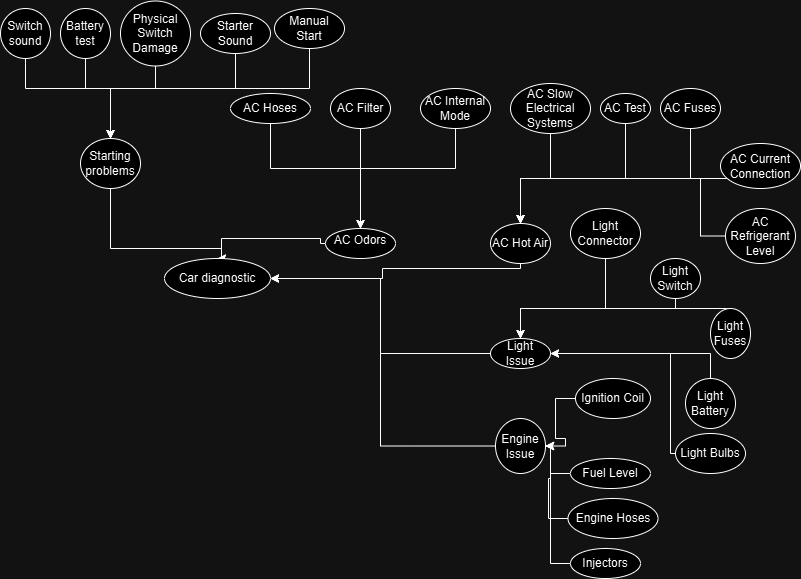

The diagram above was exported from draw.io. Its source (the exported page's mxGraphModel, read from the mxfile embedded in the PNG):
<mxGraphModel dx="1195" dy="650" grid="1" gridSize="10" guides="1" tooltips="1" connect="1" arrows="1" fold="1" page="1" pageScale="1" pageWidth="827" pageHeight="1169" math="0" shadow="0">
  <root>
    <mxCell id="0" />
    <mxCell id="1" parent="0" />
    <mxCell id="qzlRM_iZL4ZXPxvyfpvY-14" style="edgeStyle=orthogonalEdgeStyle;rounded=0;orthogonalLoop=1;jettySize=auto;html=1;entryX=0.5;entryY=0;entryDx=0;entryDy=0;" edge="1" parent="1" source="qzlRM_iZL4ZXPxvyfpvY-1" target="qzlRM_iZL4ZXPxvyfpvY-13">
      <mxGeometry relative="1" as="geometry">
        <Array as="points">
          <mxPoint x="130" y="360" />
          <mxPoint x="241" y="360" />
        </Array>
      </mxGeometry>
    </mxCell>
    <mxCell id="qzlRM_iZL4ZXPxvyfpvY-1" value="Starting problems" style="ellipse;whiteSpace=wrap;html=1;" vertex="1" parent="1">
      <mxGeometry x="100" y="250" width="60" height="50" as="geometry" />
    </mxCell>
    <mxCell id="qzlRM_iZL4ZXPxvyfpvY-7" style="edgeStyle=orthogonalEdgeStyle;rounded=0;orthogonalLoop=1;jettySize=auto;html=1;entryX=0.5;entryY=0;entryDx=0;entryDy=0;" edge="1" parent="1" source="qzlRM_iZL4ZXPxvyfpvY-2" target="qzlRM_iZL4ZXPxvyfpvY-1">
      <mxGeometry relative="1" as="geometry">
        <Array as="points">
          <mxPoint x="45" y="200" />
          <mxPoint x="130" y="200" />
        </Array>
      </mxGeometry>
    </mxCell>
    <mxCell id="qzlRM_iZL4ZXPxvyfpvY-2" value="Switch sound" style="ellipse;whiteSpace=wrap;html=1;" vertex="1" parent="1">
      <mxGeometry x="20" y="120" width="50" height="50" as="geometry" />
    </mxCell>
    <mxCell id="qzlRM_iZL4ZXPxvyfpvY-8" style="edgeStyle=orthogonalEdgeStyle;rounded=0;orthogonalLoop=1;jettySize=auto;html=1;" edge="1" parent="1" source="qzlRM_iZL4ZXPxvyfpvY-3">
      <mxGeometry relative="1" as="geometry">
        <mxPoint x="130" y="250" as="targetPoint" />
        <Array as="points">
          <mxPoint x="105" y="200" />
          <mxPoint x="130" y="200" />
        </Array>
      </mxGeometry>
    </mxCell>
    <mxCell id="qzlRM_iZL4ZXPxvyfpvY-3" value="Battery test" style="ellipse;whiteSpace=wrap;html=1;" vertex="1" parent="1">
      <mxGeometry x="80" y="120" width="50" height="50" as="geometry" />
    </mxCell>
    <mxCell id="qzlRM_iZL4ZXPxvyfpvY-9" style="edgeStyle=orthogonalEdgeStyle;rounded=0;orthogonalLoop=1;jettySize=auto;html=1;entryX=0.5;entryY=0;entryDx=0;entryDy=0;" edge="1" parent="1" source="qzlRM_iZL4ZXPxvyfpvY-4" target="qzlRM_iZL4ZXPxvyfpvY-1">
      <mxGeometry relative="1" as="geometry">
        <Array as="points">
          <mxPoint x="175" y="200" />
          <mxPoint x="130" y="200" />
        </Array>
      </mxGeometry>
    </mxCell>
    <mxCell id="qzlRM_iZL4ZXPxvyfpvY-4" value="Physical Switch Damage" style="ellipse;whiteSpace=wrap;html=1;" vertex="1" parent="1">
      <mxGeometry x="140" y="112.5" width="70" height="65" as="geometry" />
    </mxCell>
    <mxCell id="qzlRM_iZL4ZXPxvyfpvY-10" style="edgeStyle=orthogonalEdgeStyle;rounded=0;orthogonalLoop=1;jettySize=auto;html=1;entryX=0.5;entryY=0;entryDx=0;entryDy=0;" edge="1" parent="1" source="qzlRM_iZL4ZXPxvyfpvY-5" target="qzlRM_iZL4ZXPxvyfpvY-1">
      <mxGeometry relative="1" as="geometry">
        <Array as="points">
          <mxPoint x="255" y="200" />
          <mxPoint x="130" y="200" />
        </Array>
      </mxGeometry>
    </mxCell>
    <mxCell id="qzlRM_iZL4ZXPxvyfpvY-5" value="&lt;br&gt;Starter Sound&lt;div&gt;&lt;br/&gt;&lt;/div&gt;" style="ellipse;whiteSpace=wrap;html=1;" vertex="1" parent="1">
      <mxGeometry x="220" y="125" width="70" height="40" as="geometry" />
    </mxCell>
    <mxCell id="qzlRM_iZL4ZXPxvyfpvY-11" style="edgeStyle=orthogonalEdgeStyle;rounded=0;orthogonalLoop=1;jettySize=auto;html=1;entryX=0.5;entryY=0;entryDx=0;entryDy=0;" edge="1" parent="1" source="qzlRM_iZL4ZXPxvyfpvY-6" target="qzlRM_iZL4ZXPxvyfpvY-1">
      <mxGeometry relative="1" as="geometry">
        <Array as="points">
          <mxPoint x="329" y="200" />
          <mxPoint x="130" y="200" />
        </Array>
      </mxGeometry>
    </mxCell>
    <mxCell id="qzlRM_iZL4ZXPxvyfpvY-6" value="Manual Start" style="ellipse;whiteSpace=wrap;html=1;" vertex="1" parent="1">
      <mxGeometry x="294" y="120" width="70" height="40" as="geometry" />
    </mxCell>
    <mxCell id="qzlRM_iZL4ZXPxvyfpvY-21" style="edgeStyle=orthogonalEdgeStyle;rounded=0;orthogonalLoop=1;jettySize=auto;html=1;entryX=0.5;entryY=0;entryDx=0;entryDy=0;" edge="1" parent="1" source="qzlRM_iZL4ZXPxvyfpvY-12" target="qzlRM_iZL4ZXPxvyfpvY-13">
      <mxGeometry relative="1" as="geometry">
        <Array as="points">
          <mxPoint x="340" y="355" />
          <mxPoint x="340" y="350" />
          <mxPoint x="241" y="350" />
        </Array>
      </mxGeometry>
    </mxCell>
    <mxCell id="qzlRM_iZL4ZXPxvyfpvY-12" value="&lt;table&gt;&lt;tbody&gt;&lt;tr&gt;&lt;td&gt;AC Odors&lt;/td&gt;&lt;/tr&gt;&lt;/tbody&gt;&lt;/table&gt;&lt;table&gt;&lt;tbody&gt;&lt;tr&gt;&lt;td&gt;&lt;/td&gt;&lt;/tr&gt;&lt;/tbody&gt;&lt;/table&gt;" style="ellipse;whiteSpace=wrap;html=1;" vertex="1" parent="1">
      <mxGeometry x="345" y="340" width="70" height="30" as="geometry" />
    </mxCell>
    <mxCell id="qzlRM_iZL4ZXPxvyfpvY-13" value="Car diagnostic" style="ellipse;whiteSpace=wrap;html=1;" vertex="1" parent="1">
      <mxGeometry x="184" y="370" width="106" height="40" as="geometry" />
    </mxCell>
    <mxCell id="qzlRM_iZL4ZXPxvyfpvY-19" style="edgeStyle=orthogonalEdgeStyle;rounded=0;orthogonalLoop=1;jettySize=auto;html=1;entryX=0.5;entryY=0;entryDx=0;entryDy=0;" edge="1" parent="1" source="qzlRM_iZL4ZXPxvyfpvY-15" target="qzlRM_iZL4ZXPxvyfpvY-12">
      <mxGeometry relative="1" as="geometry">
        <Array as="points">
          <mxPoint x="380" y="330" />
        </Array>
      </mxGeometry>
    </mxCell>
    <mxCell id="qzlRM_iZL4ZXPxvyfpvY-15" value="AC Filter" style="ellipse;whiteSpace=wrap;html=1;" vertex="1" parent="1">
      <mxGeometry x="350" y="200" width="60" height="40" as="geometry" />
    </mxCell>
    <mxCell id="qzlRM_iZL4ZXPxvyfpvY-18" style="edgeStyle=orthogonalEdgeStyle;rounded=0;orthogonalLoop=1;jettySize=auto;html=1;entryX=0.5;entryY=0;entryDx=0;entryDy=0;" edge="1" parent="1" source="qzlRM_iZL4ZXPxvyfpvY-16" target="qzlRM_iZL4ZXPxvyfpvY-12">
      <mxGeometry relative="1" as="geometry">
        <Array as="points">
          <mxPoint x="290" y="280" />
          <mxPoint x="380" y="280" />
        </Array>
      </mxGeometry>
    </mxCell>
    <mxCell id="qzlRM_iZL4ZXPxvyfpvY-16" value="AC Hoses" style="ellipse;whiteSpace=wrap;html=1;" vertex="1" parent="1">
      <mxGeometry x="250" y="205" width="80" height="30" as="geometry" />
    </mxCell>
    <mxCell id="qzlRM_iZL4ZXPxvyfpvY-20" style="edgeStyle=orthogonalEdgeStyle;rounded=0;orthogonalLoop=1;jettySize=auto;html=1;entryX=0.5;entryY=0;entryDx=0;entryDy=0;" edge="1" parent="1" source="qzlRM_iZL4ZXPxvyfpvY-17" target="qzlRM_iZL4ZXPxvyfpvY-12">
      <mxGeometry relative="1" as="geometry">
        <Array as="points">
          <mxPoint x="475" y="280" />
          <mxPoint x="380" y="280" />
          <mxPoint x="380" y="330" />
        </Array>
      </mxGeometry>
    </mxCell>
    <mxCell id="qzlRM_iZL4ZXPxvyfpvY-17" value="AC Internal Mode" style="ellipse;whiteSpace=wrap;html=1;" vertex="1" parent="1">
      <mxGeometry x="440" y="200" width="70" height="40" as="geometry" />
    </mxCell>
    <mxCell id="qzlRM_iZL4ZXPxvyfpvY-37" style="edgeStyle=orthogonalEdgeStyle;rounded=0;orthogonalLoop=1;jettySize=auto;html=1;entryX=1;entryY=0.5;entryDx=0;entryDy=0;" edge="1" parent="1" source="qzlRM_iZL4ZXPxvyfpvY-22" target="qzlRM_iZL4ZXPxvyfpvY-13">
      <mxGeometry relative="1" as="geometry">
        <Array as="points">
          <mxPoint x="540" y="380" />
          <mxPoint x="402" y="380" />
          <mxPoint x="402" y="390" />
        </Array>
      </mxGeometry>
    </mxCell>
    <mxCell id="qzlRM_iZL4ZXPxvyfpvY-22" value="AC Hot Air" style="ellipse;whiteSpace=wrap;html=1;" vertex="1" parent="1">
      <mxGeometry x="510" y="335" width="60" height="40" as="geometry" />
    </mxCell>
    <mxCell id="qzlRM_iZL4ZXPxvyfpvY-33" style="edgeStyle=orthogonalEdgeStyle;rounded=0;orthogonalLoop=1;jettySize=auto;html=1;entryX=0.5;entryY=0;entryDx=0;entryDy=0;" edge="1" parent="1" source="qzlRM_iZL4ZXPxvyfpvY-23" target="qzlRM_iZL4ZXPxvyfpvY-22">
      <mxGeometry relative="1" as="geometry">
        <Array as="points">
          <mxPoint x="710" y="290" />
          <mxPoint x="540" y="290" />
        </Array>
      </mxGeometry>
    </mxCell>
    <mxCell id="qzlRM_iZL4ZXPxvyfpvY-23" value="AC Fuses" style="ellipse;whiteSpace=wrap;html=1;" vertex="1" parent="1">
      <mxGeometry x="680" y="200" width="60" height="40" as="geometry" />
    </mxCell>
    <mxCell id="qzlRM_iZL4ZXPxvyfpvY-34" style="edgeStyle=orthogonalEdgeStyle;rounded=0;orthogonalLoop=1;jettySize=auto;html=1;entryX=0.5;entryY=0;entryDx=0;entryDy=0;" edge="1" parent="1" source="qzlRM_iZL4ZXPxvyfpvY-24" target="qzlRM_iZL4ZXPxvyfpvY-22">
      <mxGeometry relative="1" as="geometry">
        <Array as="points">
          <mxPoint x="540" y="290" />
        </Array>
      </mxGeometry>
    </mxCell>
    <mxCell id="qzlRM_iZL4ZXPxvyfpvY-24" value="AC Current Connection" style="ellipse;whiteSpace=wrap;html=1;" vertex="1" parent="1">
      <mxGeometry x="740" y="255" width="80" height="45" as="geometry" />
    </mxCell>
    <mxCell id="qzlRM_iZL4ZXPxvyfpvY-32" style="edgeStyle=orthogonalEdgeStyle;rounded=0;orthogonalLoop=1;jettySize=auto;html=1;entryX=0.5;entryY=0;entryDx=0;entryDy=0;" edge="1" parent="1" source="qzlRM_iZL4ZXPxvyfpvY-25" target="qzlRM_iZL4ZXPxvyfpvY-22">
      <mxGeometry relative="1" as="geometry">
        <Array as="points">
          <mxPoint x="645" y="290" />
          <mxPoint x="540" y="290" />
        </Array>
      </mxGeometry>
    </mxCell>
    <mxCell id="qzlRM_iZL4ZXPxvyfpvY-25" value="AC Test" style="ellipse;whiteSpace=wrap;html=1;" vertex="1" parent="1">
      <mxGeometry x="620" y="205" width="50" height="30" as="geometry" />
    </mxCell>
    <mxCell id="qzlRM_iZL4ZXPxvyfpvY-31" style="edgeStyle=orthogonalEdgeStyle;rounded=0;orthogonalLoop=1;jettySize=auto;html=1;entryX=0.5;entryY=0;entryDx=0;entryDy=0;" edge="1" parent="1" source="qzlRM_iZL4ZXPxvyfpvY-26" target="qzlRM_iZL4ZXPxvyfpvY-22">
      <mxGeometry relative="1" as="geometry" />
    </mxCell>
    <mxCell id="qzlRM_iZL4ZXPxvyfpvY-26" value="AC Slow Electrical Systems" style="ellipse;whiteSpace=wrap;html=1;" vertex="1" parent="1">
      <mxGeometry x="530" y="195" width="80" height="50" as="geometry" />
    </mxCell>
    <mxCell id="qzlRM_iZL4ZXPxvyfpvY-35" style="edgeStyle=orthogonalEdgeStyle;rounded=0;orthogonalLoop=1;jettySize=auto;html=1;entryX=0.5;entryY=0;entryDx=0;entryDy=0;" edge="1" parent="1" source="qzlRM_iZL4ZXPxvyfpvY-27" target="qzlRM_iZL4ZXPxvyfpvY-22">
      <mxGeometry relative="1" as="geometry">
        <Array as="points">
          <mxPoint x="720" y="348" />
          <mxPoint x="720" y="290" />
          <mxPoint x="540" y="290" />
        </Array>
      </mxGeometry>
    </mxCell>
    <mxCell id="qzlRM_iZL4ZXPxvyfpvY-27" value="AC Refrigerant Level" style="ellipse;whiteSpace=wrap;html=1;" vertex="1" parent="1">
      <mxGeometry x="745" y="320" width="70" height="55" as="geometry" />
    </mxCell>
    <mxCell id="qzlRM_iZL4ZXPxvyfpvY-49" style="edgeStyle=orthogonalEdgeStyle;rounded=0;orthogonalLoop=1;jettySize=auto;html=1;entryX=1;entryY=0.5;entryDx=0;entryDy=0;" edge="1" parent="1" source="qzlRM_iZL4ZXPxvyfpvY-38" target="qzlRM_iZL4ZXPxvyfpvY-13">
      <mxGeometry relative="1" as="geometry" />
    </mxCell>
    <mxCell id="qzlRM_iZL4ZXPxvyfpvY-38" value="Light Issue" style="ellipse;whiteSpace=wrap;html=1;" vertex="1" parent="1">
      <mxGeometry x="510" y="450" width="60" height="30" as="geometry" />
    </mxCell>
    <mxCell id="qzlRM_iZL4ZXPxvyfpvY-44" style="edgeStyle=orthogonalEdgeStyle;rounded=0;orthogonalLoop=1;jettySize=auto;html=1;entryX=0.5;entryY=0;entryDx=0;entryDy=0;" edge="1" parent="1" source="qzlRM_iZL4ZXPxvyfpvY-39" target="qzlRM_iZL4ZXPxvyfpvY-38">
      <mxGeometry relative="1" as="geometry">
        <Array as="points">
          <mxPoint x="625" y="420" />
          <mxPoint x="540" y="420" />
        </Array>
      </mxGeometry>
    </mxCell>
    <mxCell id="qzlRM_iZL4ZXPxvyfpvY-39" value="Light Connector" style="ellipse;whiteSpace=wrap;html=1;" vertex="1" parent="1">
      <mxGeometry x="590" y="320" width="70" height="50" as="geometry" />
    </mxCell>
    <mxCell id="qzlRM_iZL4ZXPxvyfpvY-46" style="edgeStyle=orthogonalEdgeStyle;rounded=0;orthogonalLoop=1;jettySize=auto;html=1;entryX=0.5;entryY=0;entryDx=0;entryDy=0;" edge="1" parent="1" source="qzlRM_iZL4ZXPxvyfpvY-40" target="qzlRM_iZL4ZXPxvyfpvY-38">
      <mxGeometry relative="1" as="geometry">
        <Array as="points">
          <mxPoint x="540" y="420" />
        </Array>
      </mxGeometry>
    </mxCell>
    <mxCell id="qzlRM_iZL4ZXPxvyfpvY-40" value="Light Fuses" style="ellipse;whiteSpace=wrap;html=1;" vertex="1" parent="1">
      <mxGeometry x="730" y="420" width="40" height="50" as="geometry" />
    </mxCell>
    <mxCell id="qzlRM_iZL4ZXPxvyfpvY-47" style="edgeStyle=orthogonalEdgeStyle;rounded=0;orthogonalLoop=1;jettySize=auto;html=1;entryX=1;entryY=0.5;entryDx=0;entryDy=0;" edge="1" parent="1" source="qzlRM_iZL4ZXPxvyfpvY-41" target="qzlRM_iZL4ZXPxvyfpvY-38">
      <mxGeometry relative="1" as="geometry">
        <Array as="points">
          <mxPoint x="730" y="465" />
        </Array>
      </mxGeometry>
    </mxCell>
    <mxCell id="qzlRM_iZL4ZXPxvyfpvY-41" value="Light Battery" style="ellipse;whiteSpace=wrap;html=1;" vertex="1" parent="1">
      <mxGeometry x="705" y="490" width="50" height="50" as="geometry" />
    </mxCell>
    <mxCell id="qzlRM_iZL4ZXPxvyfpvY-48" style="edgeStyle=orthogonalEdgeStyle;rounded=0;orthogonalLoop=1;jettySize=auto;html=1;entryX=1;entryY=0.5;entryDx=0;entryDy=0;" edge="1" parent="1" source="qzlRM_iZL4ZXPxvyfpvY-42" target="qzlRM_iZL4ZXPxvyfpvY-38">
      <mxGeometry relative="1" as="geometry">
        <Array as="points">
          <mxPoint x="690" y="465" />
        </Array>
      </mxGeometry>
    </mxCell>
    <mxCell id="qzlRM_iZL4ZXPxvyfpvY-42" value="Light Bulbs" style="ellipse;whiteSpace=wrap;html=1;" vertex="1" parent="1">
      <mxGeometry x="695" y="545" width="70" height="40" as="geometry" />
    </mxCell>
    <mxCell id="qzlRM_iZL4ZXPxvyfpvY-45" style="edgeStyle=orthogonalEdgeStyle;rounded=0;orthogonalLoop=1;jettySize=auto;html=1;entryX=0.5;entryY=0;entryDx=0;entryDy=0;" edge="1" parent="1" source="qzlRM_iZL4ZXPxvyfpvY-43" target="qzlRM_iZL4ZXPxvyfpvY-38">
      <mxGeometry relative="1" as="geometry">
        <Array as="points">
          <mxPoint x="695" y="420" />
          <mxPoint x="540" y="420" />
        </Array>
      </mxGeometry>
    </mxCell>
    <mxCell id="qzlRM_iZL4ZXPxvyfpvY-43" value="Light Switch" style="ellipse;whiteSpace=wrap;html=1;" vertex="1" parent="1">
      <mxGeometry x="670" y="370" width="50" height="40" as="geometry" />
    </mxCell>
    <mxCell id="qzlRM_iZL4ZXPxvyfpvY-59" style="edgeStyle=orthogonalEdgeStyle;rounded=0;orthogonalLoop=1;jettySize=auto;html=1;entryX=1;entryY=0.5;entryDx=0;entryDy=0;" edge="1" parent="1" source="qzlRM_iZL4ZXPxvyfpvY-50" target="qzlRM_iZL4ZXPxvyfpvY-13">
      <mxGeometry relative="1" as="geometry">
        <Array as="points">
          <mxPoint x="400" y="558" />
          <mxPoint x="400" y="390" />
        </Array>
      </mxGeometry>
    </mxCell>
    <mxCell id="qzlRM_iZL4ZXPxvyfpvY-50" value="Engine Issue" style="ellipse;whiteSpace=wrap;html=1;" vertex="1" parent="1">
      <mxGeometry x="515" y="530" width="50" height="55" as="geometry" />
    </mxCell>
    <mxCell id="qzlRM_iZL4ZXPxvyfpvY-56" style="edgeStyle=orthogonalEdgeStyle;rounded=0;orthogonalLoop=1;jettySize=auto;html=1;entryX=1;entryY=0.5;entryDx=0;entryDy=0;" edge="1" parent="1" source="qzlRM_iZL4ZXPxvyfpvY-51" target="qzlRM_iZL4ZXPxvyfpvY-50">
      <mxGeometry relative="1" as="geometry" />
    </mxCell>
    <mxCell id="qzlRM_iZL4ZXPxvyfpvY-51" value="Fuel Level" style="ellipse;whiteSpace=wrap;html=1;" vertex="1" parent="1">
      <mxGeometry x="590" y="570" width="80" height="30" as="geometry" />
    </mxCell>
    <mxCell id="qzlRM_iZL4ZXPxvyfpvY-58" style="edgeStyle=orthogonalEdgeStyle;rounded=0;orthogonalLoop=1;jettySize=auto;html=1;entryX=1;entryY=0.5;entryDx=0;entryDy=0;" edge="1" parent="1" source="qzlRM_iZL4ZXPxvyfpvY-52" target="qzlRM_iZL4ZXPxvyfpvY-50">
      <mxGeometry relative="1" as="geometry">
        <Array as="points">
          <mxPoint x="570" y="675" />
          <mxPoint x="570" y="558" />
        </Array>
      </mxGeometry>
    </mxCell>
    <mxCell id="qzlRM_iZL4ZXPxvyfpvY-52" value="Injectors" style="ellipse;whiteSpace=wrap;html=1;" vertex="1" parent="1">
      <mxGeometry x="590" y="660" width="70" height="30" as="geometry" />
    </mxCell>
    <mxCell id="qzlRM_iZL4ZXPxvyfpvY-57" style="edgeStyle=orthogonalEdgeStyle;rounded=0;orthogonalLoop=1;jettySize=auto;html=1;entryX=1;entryY=0.5;entryDx=0;entryDy=0;" edge="1" parent="1" source="qzlRM_iZL4ZXPxvyfpvY-53" target="qzlRM_iZL4ZXPxvyfpvY-50">
      <mxGeometry relative="1" as="geometry">
        <Array as="points">
          <mxPoint x="568" y="630" />
          <mxPoint x="568" y="590" />
          <mxPoint x="570" y="590" />
          <mxPoint x="570" y="558" />
        </Array>
      </mxGeometry>
    </mxCell>
    <mxCell id="qzlRM_iZL4ZXPxvyfpvY-53" value="Engine Hoses" style="ellipse;whiteSpace=wrap;html=1;" vertex="1" parent="1">
      <mxGeometry x="587.5" y="610" width="90" height="40" as="geometry" />
    </mxCell>
    <mxCell id="qzlRM_iZL4ZXPxvyfpvY-55" style="edgeStyle=orthogonalEdgeStyle;rounded=0;orthogonalLoop=1;jettySize=auto;html=1;" edge="1" parent="1" source="qzlRM_iZL4ZXPxvyfpvY-54" target="qzlRM_iZL4ZXPxvyfpvY-50">
      <mxGeometry relative="1" as="geometry" />
    </mxCell>
    <mxCell id="qzlRM_iZL4ZXPxvyfpvY-54" value="Ignition Coil" style="ellipse;whiteSpace=wrap;html=1;" vertex="1" parent="1">
      <mxGeometry x="595" y="490" width="75" height="40" as="geometry" />
    </mxCell>
  </root>
</mxGraphModel>